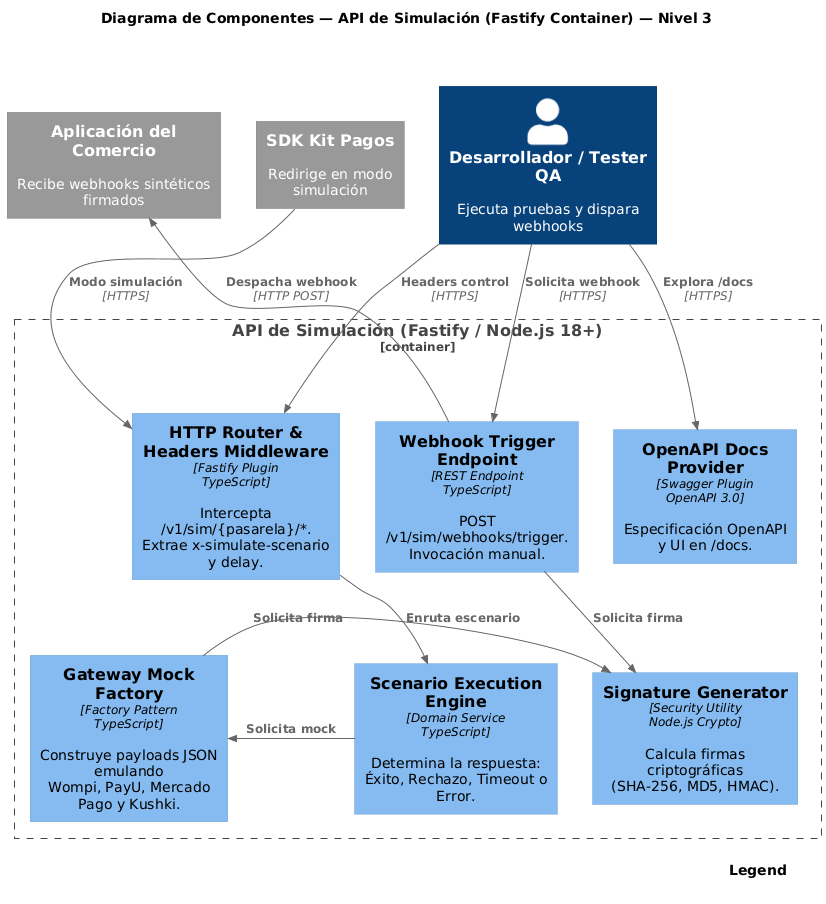

The diagram above was rendered by PlantUML. Its source (embedded in the PNG):
@startuml
!include https://raw.githubusercontent.com/plantuml-stdlib/C4-PlantUML/master/C4_Component.puml

SHOW_LEGEND()

title Diagrama de Componentes — API de Simulación (Fastify Container) — Nivel 3

' --- ACTORES Y SISTEMAS EXTERNOS (Alineados en la fila superior) ---
together {
    System_Ext(sdk, "SDK Kit Pagos", "Redirige en modo simulación")
    Person(dev_tester, "Desarrollador / Tester QA", "Ejecuta pruebas y dispara webhooks")
    System_Ext(app_comercio, "Aplicación del Comercio", "Recibe webhooks sintéticos firmados")
}

' --- CONTENEDOR PRINCIPAL ---
Container_Boundary(api_sim, "API de Simulación (Fastify / Node.js 18+)") {

    ' Fila 1 de Componentes (Endpoints)
    together {
        Component(router, "HTTP Router &\nHeaders Middleware", "Fastify Plugin\nTypeScript", "Intercepta /v1/sim/{pasarela}/*.\nExtrae x-simulate-scenario y delay.")
        Component(webhook_trigger, "Webhook Trigger\nEndpoint", "REST Endpoint\nTypeScript", "POST /v1/sim/webhooks/trigger.\nInvocación manual.")
        Component(openapi_docs, "OpenAPI Docs\nProvider", "Swagger Plugin\nOpenAPI 3.0", "Especificación OpenAPI\ny UI en /docs.")
    }

    ' Fila 2 de Componentes (Motor de Reglas y Seguridad)
    together {
        Component(scenario_engine, "Scenario Execution\nEngine", "Domain Service\nTypeScript", "Determina la respuesta:\nÉxito, Rechazo, Timeout o Error.")
        Component(signature_gen, "Signature Generator", "Security Utility\nNode.js Crypto", "Calcula firmas criptográficas\n(SHA-256, MD5, HMAC).")
    }

    ' Fila 3 de Componentes (Factories de Mocks)
    Component(mock_factory, "Gateway Mock Factory", "Factory Pattern\nTypeScript", "Construye payloads JSON emulando\nWompi, PayU, Mercado Pago y Kushki.")
}

' --- ALINEACIÓN EN GRILLA PARALELA (HINDS OCULTOS) ---
sdk -[hidden]R- dev_tester
dev_tester -[hidden]R- app_comercio

router -[hidden]R- webhook_trigger
webhook_trigger -[hidden]R- openapi_docs

scenario_engine -[hidden]R- signature_gen

' --- CONEXIONES DIRECTAS Y LIMPIAS ---

' Entradas verticales desde arriba
Rel_D(sdk, router, "Modo simulación", "HTTPS")
Rel_D(dev_tester, router, "Headers control", "HTTPS")
Rel_D(dev_tester, webhook_trigger, "Solicita webhook", "HTTPS")
Rel_D(dev_tester, openapi_docs, "Explora /docs", "HTTPS")

' Flujo interno de peticiones (Columna izquierda)
Rel_D(router, scenario_engine, "Enruta escenario")
Rel_D(scenario_engine, mock_factory, "Solicita mock")
Rel_R(mock_factory, signature_gen, "Solicita firma")

' Flujo interno de webhooks y salida (Columna centro -> derecha)
Rel_D(webhook_trigger, signature_gen, "Solicita firma")
Rel_U(webhook_trigger, app_comercio, "Despacha webhook", "HTTP POST")
@enduml